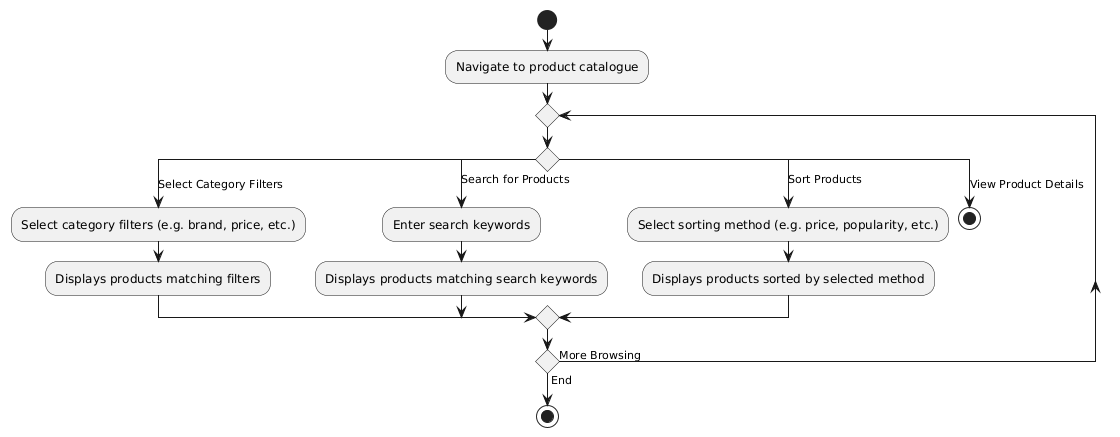

The diagram above was rendered by PlantUML. Its source (embedded in the PNG):
@startuml
start
:Navigate to product catalogue;
repeat
    switch()
        case (Select Category Filters)
            :Select category filters (e.g. brand, price, etc.);
            :Displays products matching filters;
        case (Search for Products)
            :Enter search keywords;
            :Displays products matching search keywords;
        case (Sort Products)
            :Select sorting method (e.g. price, popularity, etc.);
            :Displays products sorted by selected method;
        case (View Product Details)
            stop
    endswitch
repeat while () is (More Browsing) not (End)
stop
@enduml